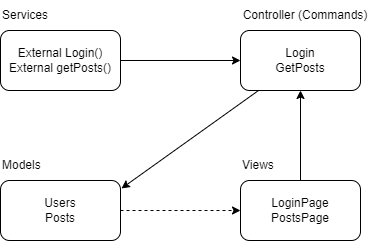

The diagram above was exported from draw.io. Its source (the exported page's mxGraphModel, read from the mxfile embedded in the PNG):
<mxGraphModel dx="777" dy="484" grid="1" gridSize="10" guides="1" tooltips="1" connect="1" arrows="1" fold="1" page="1" pageScale="1" pageWidth="850" pageHeight="1100" math="0" shadow="0">
  <root>
    <mxCell id="0" />
    <mxCell id="1" parent="0" />
    <mxCell id="11" style="edgeStyle=none;html=1;entryX=0;entryY=0.5;entryDx=0;entryDy=0;" edge="1" parent="1" source="2" target="6">
      <mxGeometry relative="1" as="geometry" />
    </mxCell>
    <mxCell id="2" value="External Login()&lt;br&gt;External getPosts()" style="rounded=1;whiteSpace=wrap;html=1;align=center;" vertex="1" parent="1">
      <mxGeometry x="80" y="120" width="120" height="60" as="geometry" />
    </mxCell>
    <mxCell id="3" value="Services" style="text;html=1;strokeColor=none;fillColor=none;align=left;verticalAlign=middle;whiteSpace=wrap;rounded=0;" vertex="1" parent="1">
      <mxGeometry x="80" y="90" width="60" height="30" as="geometry" />
    </mxCell>
    <mxCell id="13" style="edgeStyle=none;html=1;entryX=0;entryY=0.5;entryDx=0;entryDy=0;dashed=1;" edge="1" parent="1" source="4" target="7">
      <mxGeometry relative="1" as="geometry" />
    </mxCell>
    <mxCell id="4" value="&lt;div&gt;&lt;span&gt;Users&lt;/span&gt;&lt;/div&gt;&lt;div&gt;&lt;span&gt;Posts&lt;/span&gt;&lt;/div&gt;" style="rounded=1;whiteSpace=wrap;html=1;align=center;" vertex="1" parent="1">
      <mxGeometry x="80" y="270" width="120" height="60" as="geometry" />
    </mxCell>
    <mxCell id="5" value="Models" style="text;html=1;strokeColor=none;fillColor=none;align=left;verticalAlign=middle;whiteSpace=wrap;rounded=0;" vertex="1" parent="1">
      <mxGeometry x="80" y="240" width="60" height="30" as="geometry" />
    </mxCell>
    <mxCell id="12" style="edgeStyle=none;html=1;entryX=1.008;entryY=0.133;entryDx=0;entryDy=0;entryPerimeter=0;" edge="1" parent="1" source="6" target="4">
      <mxGeometry relative="1" as="geometry" />
    </mxCell>
    <mxCell id="6" value="&lt;div&gt;&lt;span&gt;Login&lt;/span&gt;&lt;/div&gt;&lt;div&gt;&lt;span&gt;GetPosts&lt;/span&gt;&lt;/div&gt;" style="rounded=1;whiteSpace=wrap;html=1;align=center;" vertex="1" parent="1">
      <mxGeometry x="320" y="120" width="120" height="60" as="geometry" />
    </mxCell>
    <mxCell id="10" style="edgeStyle=none;html=1;entryX=0.5;entryY=1;entryDx=0;entryDy=0;" edge="1" parent="1" source="7" target="6">
      <mxGeometry relative="1" as="geometry" />
    </mxCell>
    <mxCell id="7" value="LoginPage&lt;br&gt;PostsPage" style="rounded=1;whiteSpace=wrap;html=1;" vertex="1" parent="1">
      <mxGeometry x="320" y="270" width="120" height="60" as="geometry" />
    </mxCell>
    <mxCell id="8" value="Controller (Commands)" style="text;html=1;strokeColor=none;fillColor=none;align=center;verticalAlign=middle;whiteSpace=wrap;rounded=0;" vertex="1" parent="1">
      <mxGeometry x="320" y="90" width="130" height="30" as="geometry" />
    </mxCell>
    <mxCell id="9" value="Views" style="text;html=1;strokeColor=none;fillColor=none;align=left;verticalAlign=middle;whiteSpace=wrap;rounded=0;" vertex="1" parent="1">
      <mxGeometry x="320" y="240" width="40" height="30" as="geometry" />
    </mxCell>
  </root>
</mxGraphModel>